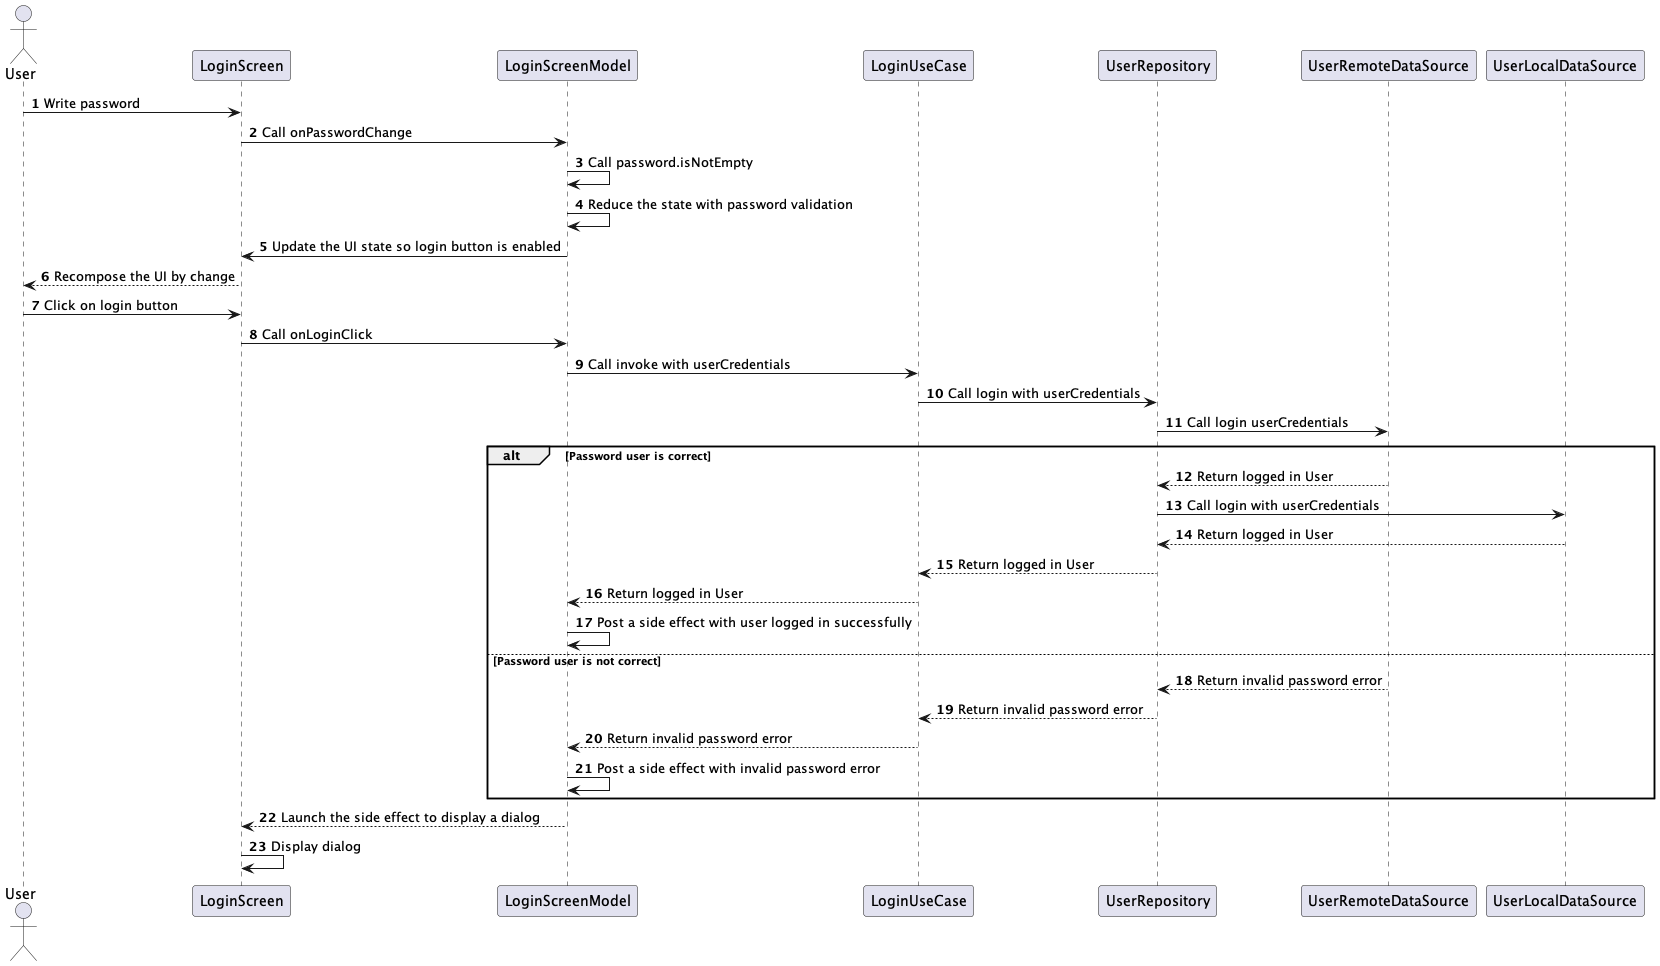

The diagram above was rendered by PlantUML. Its source (embedded in the PNG):
@startuml
'https://plantuml.com/sequence-diagram

autonumber

actor User

User -> LoginScreen : Write password
LoginScreen -> LoginScreenModel : Call onPasswordChange
LoginScreenModel -> LoginScreenModel : Call password.isNotEmpty
LoginScreenModel -> LoginScreenModel : Reduce the state with password validation
LoginScreenModel -> LoginScreen : Update the UI state so login button is enabled
LoginScreen --> User : Recompose the UI by change
User -> LoginScreen : Click on login button
LoginScreen -> LoginScreenModel : Call onLoginClick
LoginScreenModel -> LoginUseCase : Call invoke with userCredentials
LoginUseCase -> UserRepository : Call login with userCredentials
UserRepository -> UserRemoteDataSource : Call login userCredentials

alt Password user is correct
UserRemoteDataSource --> UserRepository : Return logged in User
UserRepository -> UserLocalDataSource : Call login with userCredentials
UserLocalDataSource --> UserRepository : Return logged in User
UserRepository --> LoginUseCase : Return logged in User
LoginUseCase --> LoginScreenModel : Return logged in User
LoginScreenModel -> LoginScreenModel : Post a side effect with user logged in successfully
else Password user is not correct
UserRemoteDataSource --> UserRepository : Return invalid password error
UserRepository --> LoginUseCase : Return invalid password error
LoginUseCase --> LoginScreenModel : Return invalid password error
LoginScreenModel -> LoginScreenModel : Post a side effect with invalid password error
end

LoginScreenModel --> LoginScreen : Launch the side effect to display a dialog
LoginScreen -> LoginScreen : Display dialog

@enduml